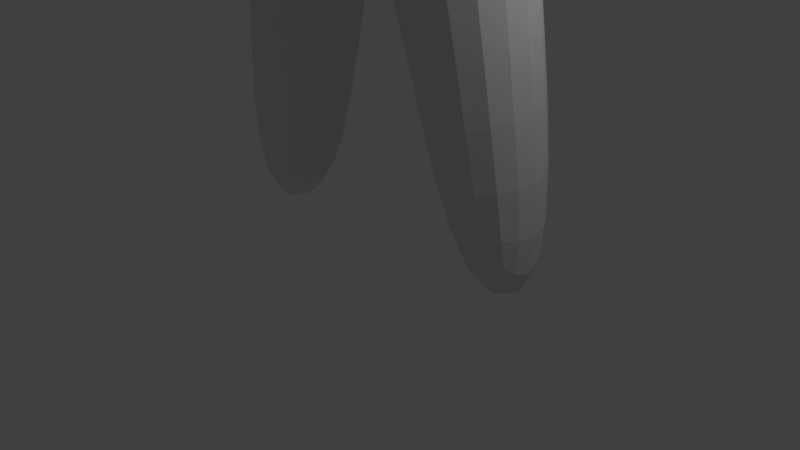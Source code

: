 # Source: example.blend  (saved by Blender 2.76.0; exported with 4.5.12 LTS)
import bpy
from mathutils import Matrix  # noqa: F401  (used for matrix-valued properties, if any)

bpy.ops.wm.read_factory_settings(use_empty=True)
scene = bpy.context.scene
scene.name = 'Scene'

# ---- collections
col_collection_1 = bpy.data.collections.new('Collection 1'); scene.collection.children.link(col_collection_1)

# ---- materials (node trees are filled in below, after node groups)
mat_material = bpy.data.materials.new('Material')
mat_material.alpha_threshold = 0.0
mat_material.use_transparent_shadow = False
mat_material.roughness = 0.5
mat_material.line_color = (0.0, 0.0, 0.0, 1.0)

# ---- material node trees

# ---- world
world_world = bpy.data.worlds.new('World'); scene.world = world_world
world_world.color = (0.05088, 0.05088, 0.05088)
world_world.use_sun_shadow = False
world_world.sun_shadow_jitter_overblur = 0.0
world_world.cycles.sampling_method = 'MANUAL'
world_world.cycles.sample_map_resolution = 256

# ---- cameras
cam_camera = bpy.data.cameras.new('Camera')
cam_camera.clip_end = 100.0
cam_camera.lens = 35.0
cam_camera.sensor_width = 32.0
cam_camera.sensor_height = 18.0
cam_camera.ortho_scale = 7.314
cam_camera.dof.focus_distance = 0.0
cam_camera.dof.aperture_fstop = 128.0

# ---- lights
light_lamp = bpy.data.lights.new('Lamp', 'POINT')
light_lamp.transmission_factor = 0.0
light_lamp.cutoff_distance = 30.0
light_lamp.energy = 100.0
light_lamp.shadow_buffer_clip_start = 1.001
light_lamp.shadow_soft_size = 0.1
light_lamp.shadow_maximum_resolution = 0.006
light_lamp.use_absolute_resolution = True
light_lamp.cycles.use_multiple_importance_sampling = False

# ---- meshes
me_cube = bpy.data.meshes.new('Cube')
me_cube.from_pydata([(1.569, 1.225, 5.85), (1.855, -0.4726, 5.632), (1.539, 1.241, 9.474), (1.576, -0.8277, 9.51), (2.07, 1.077, 3.322), (2.226, -0.4542, 3.203), (0.7477, -0.6516, 2.981), (0.724, 1.041, 3.046), (1.554, 1.233, 7.662), (1.679, -0.8014, 7.657), (4.127, 1.164, 8.723), (4.161, -0.01538, 8.882), (4.04, 1.149, 7.856), (4.239, -0.02573, 7.918), (2.52, 0.9806, -0.1277), (2.629, -0.3451, -0.1972), (1.411, -0.3313, -0.1301), (1.426, 0.9926, -0.1356), (7.047, 1.301, 8.39), (7.074, 0.1209, 8.548), (6.9, 1.286, 7.531), (7.084, 0.109, 7.581), (0.0, -0.9756, 5.171), (0.0, 1.225, 5.3), (0.0, -0.8277, 10.29), (0.0, 1.241, 10.26), (0.0, -1.189, 7.755), (0.0, 1.454, 7.759), (-0.04993, 0.1358, 12.57), (-1.111, 0.1358, 12.13), (-1.111, 0.1358, 10.01), (-0.7999, 0.8858, 12.13), (-1.111, 1.196, 11.07), (-0.7999, 0.8858, 10.01), (-0.04993, 0.1358, 9.571), (-0.04993, 1.196, 12.13), (-0.04993, 1.636, 11.07), (-0.04993, 1.196, 10.01), (0.7001, 0.8858, 12.13), (1.011, 1.196, 11.07), (0.7001, 0.8858, 10.01), (1.011, 0.1358, 12.13), (1.45, 0.1358, 11.07), (1.011, 0.1358, 10.01), (0.7001, -0.6142, 12.13), (1.011, -0.9248, 11.07), (0.7001, -0.6142, 10.01), (-0.04993, -0.9248, 12.13), (-0.04993, -1.364, 11.07), (-0.04993, -0.9248, 10.01), (-0.7999, -0.6142, 12.13), (-1.111, -0.9248, 11.07), (-0.7999, -0.6142, 10.01), (-1.55, 0.1358, 11.07)], [], [(0, 1, 5, 4), (2, 25, 24, 3), (9, 8, 12, 13), (9, 3, 24, 26), (8, 0, 23, 27), (5, 6, 16, 15), (22, 23, 7, 6), (1, 22, 6, 5), (23, 0, 4, 7), (2, 8, 27, 25), (1, 9, 26, 22), (0, 8, 9, 1), (11, 13, 21, 19), (2, 3, 11, 10), (3, 9, 13, 11), (8, 2, 10, 12), (14, 15, 16, 17), (4, 5, 15, 14), (6, 7, 17, 16), (7, 4, 14, 17), (20, 18, 19, 21), (10, 11, 19, 18), (12, 10, 18, 20), (13, 12, 20, 21), (32, 31, 35, 36), (33, 32, 36, 37), (36, 35, 38, 39), (37, 36, 39, 40), (40, 39, 42, 43), (39, 38, 41, 42), (43, 42, 45, 46), (42, 41, 44, 45), (46, 45, 48, 49), (45, 44, 47, 48), (49, 48, 51, 52), (48, 47, 50, 51), (30, 53, 32, 33), (29, 28, 31), (34, 30, 33), (53, 29, 31, 32), (34, 33, 37), (31, 28, 35), (35, 28, 38), (34, 37, 40), (38, 28, 41), (34, 40, 43), (41, 28, 44), (34, 43, 46), (44, 28, 47), (34, 46, 49), (47, 28, 50), (34, 49, 52), (52, 51, 53, 30), (50, 28, 29), (34, 52, 30), (51, 50, 29, 53)])
me_cube.materials.append(mat_material)
me_cube.use_remesh_preserve_volume = False
me_cube.use_remesh_preserve_attributes = False
me_cube.use_mirror_vertex_groups = False
me_cube.update()
arm_armature = bpy.data.armatures.new('Armature')  # bones are not reproduced

# ---- objects
ob_armature = bpy.data.objects.new('Armature', arm_armature)
ob_cube = bpy.data.objects.new('Cube', me_cube)
ob_lamp = bpy.data.objects.new('Lamp', light_lamp)
ob_camera = bpy.data.objects.new('Camera', cam_camera)

# ---- transforms, parenting, visibility, modifiers, constraints
ob_armature.location = (-0.002092, 0.2323, 4.821)
ob_armature.lineart.crease_threshold = 0.0
ob_cube.location = (0.0, 0.0, 0.0)
ob_cube.lock_rotations_4d = False
ob_cube.empty_display_type = 'ARROWS'
ob_cube.lineart.crease_threshold = 0.0
_m = ob_cube.modifiers.new('Mirror', 'MIRROR')
_m = ob_cube.modifiers.new('Subsurf', 'SUBSURF')
_m.uv_smooth = 'PRESERVE_CORNERS'
_m.quality = 2
_m.levels = 2
_m.show_only_control_edges = False
ob_lamp.location = (4.076, 1.005, 5.904)
ob_lamp.rotation_euler = (0.6503, 0.05522, 1.866)
ob_lamp.lock_rotations_4d = False
ob_lamp.empty_display_type = 'ARROWS'
ob_lamp.color = (0.0, 0.0, 0.0, 0.0)
ob_lamp.lineart.crease_threshold = 0.0
ob_camera.location = (7.481, -6.508, 5.344)
ob_camera.rotation_euler = (1.109, 0.01082, 0.8149)
ob_camera.lock_rotations_4d = False
ob_camera.empty_display_type = 'ARROWS'
ob_camera.color = (0.0, 0.0, 0.0, 0.0)
ob_camera.display_type = 'WIRE'
ob_camera.lineart.crease_threshold = 0.0

# ---- collection membership
col_collection_1.objects.link(ob_armature)
col_collection_1.objects.link(ob_cube)
col_collection_1.objects.link(ob_lamp)
col_collection_1.objects.link(ob_camera)

# ---- scene / render settings (as saved in the file)
scene.camera = ob_camera
scene.frame_start = 1; scene.frame_end = 250; scene.frame_set(0)
scene.render.engine = 'BLENDER_EEVEE_NEXT'
scene.render.resolution_percentage = 50
scene.render.dither_intensity = 0.0
scene.cycles.use_denoising = False
scene.cycles.samples = 10
scene.cycles.sampling_pattern = 'TABULATED_SOBOL'
scene.cycles.light_sampling_threshold = 0.0
scene.cycles.use_adaptive_sampling = False
scene.cycles.use_light_tree = False
scene.cycles.blur_glossy = 0.0
scene.cycles.pixel_filter_type = 'GAUSSIAN'
scene.cycles.sample_clamp_indirect = 0.0
scene.view_settings.view_transform = 'Standard'
bpy.context.view_layer.update()
